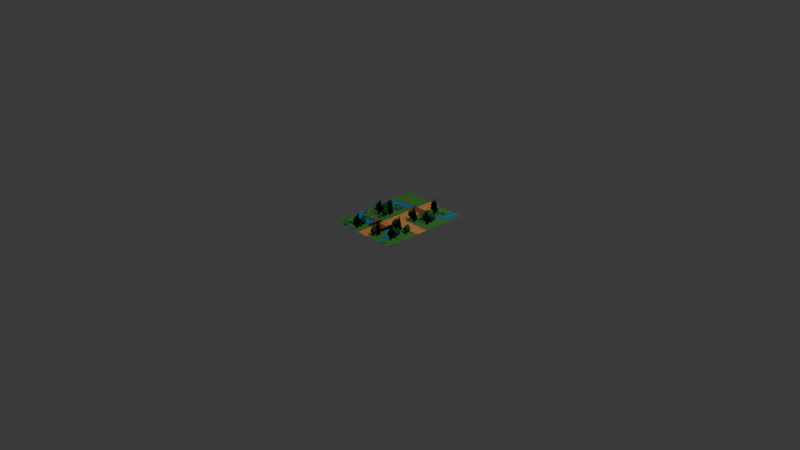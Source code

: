 # Source: forest.blend  (saved by Blender 4.5.91; exported with 4.5.12 LTS)
import bpy
from mathutils import Matrix  # noqa: F401  (used for matrix-valued properties, if any)

bpy.ops.wm.read_factory_settings(use_empty=True)
scene = bpy.context.scene
scene.name = 'Scene'

# ---- collections
col_collection = bpy.data.collections.new('Collection'); scene.collection.children.link(col_collection)

# ---- images (referenced by path relative to the original .blend; pixels are not part of the script)
import os
ASSET_DIR = os.environ.get("B2B_ASSET_DIR", "")  # directory of the original .blend (textures are referenced by path, not embedded)
HERE = os.path.dirname(os.path.abspath(__file__))  # packed textures are extracted next to this script under _unpacked/

def load_image(name, relpath, width, height, colorspace="sRGB"):
    """Load a texture the original file referenced (path relative to the .blend, or extracted next to this script)."""
    p = next((c for c in (os.path.join(HERE, relpath), os.path.join(ASSET_DIR, relpath)) if relpath and os.path.exists(c)), "")
    if p:
        img = bpy.data.images.load(p, check_existing=True)
        img.name = name
    else:  # same state as the original file: an image datablock whose file is absent (Cycles renders it pink)
        img = bpy.data.images.new(name, width, height)
        img.source = "FILE"
        img.filepath = "//" + (relpath or name)
    img.colorspace_settings.name = colorspace
    return img
img_green_png = load_image('green.png', '_unpacked/green.c5785bd4.png', 1184, 1536, 'sRGB')
img_tree02_png = load_image('tree02.png', '_unpacked/tree02.c582f5b8.png', 101, 123, 'sRGB')
img_tree01_png = load_image('tree01.png', '_unpacked/tree01.35bed0c5.png', 75, 120, 'sRGB')

# ---- materials (node trees are filled in below, after node groups)
mat_green = bpy.data.materials.new('green')
mat_tree02 = bpy.data.materials.new('tree02')
mat_tree01 = bpy.data.materials.new('tree01')

# ---- material node trees
mat_green.use_nodes = True; mat_green.node_tree.nodes.clear()
_N = mat_green.node_tree.nodes; _L = mat_green.node_tree.links
n0 = _N.new('ShaderNodeOutputMaterial'); n0.name = 'Material Output'; n0.location = (200, 100)
n1 = _N.new('ShaderNodeTexImage'); n1.name = 'Image Texture'; n1.location = (-200, 100)
n1.image = img_green_png
n1.extension = 'CLIP'
n2 = _N.new('ShaderNodeBsdfPrincipled'); n2.name = 'Principled BSDF'; n2.location = (0, 100)
n2.inputs[2].default_value = 1.0
n2.inputs[13].default_value = 0.0
_L.new(n1.outputs[0], n2.inputs[0])
_L.new(n1.outputs[1], n2.inputs[4])
_L.new(n2.outputs[0], n0.inputs[0])
n0.is_active_output = True
mat_tree02.use_nodes = True; mat_tree02.node_tree.nodes.clear()
_N = mat_tree02.node_tree.nodes; _L = mat_tree02.node_tree.links
n0 = _N.new('ShaderNodeOutputMaterial'); n0.name = 'Material Output'; n0.location = (200, 100)
n1 = _N.new('ShaderNodeTexImage'); n1.name = 'Image Texture'; n1.location = (-200, 100)
n1.image = img_tree02_png
n1.extension = 'CLIP'
n2 = _N.new('ShaderNodeBsdfPrincipled'); n2.name = 'Principled BSDF'; n2.location = (0, 100)
n2.inputs[2].default_value = 1.0
n2.inputs[13].default_value = 0.0
_L.new(n1.outputs[0], n2.inputs[0])
_L.new(n1.outputs[1], n2.inputs[4])
_L.new(n2.outputs[0], n0.inputs[0])
n0.is_active_output = True
mat_tree01.use_nodes = True; mat_tree01.node_tree.nodes.clear()
_N = mat_tree01.node_tree.nodes; _L = mat_tree01.node_tree.links
n0 = _N.new('ShaderNodeOutputMaterial'); n0.name = 'Material Output'; n0.location = (200, 100)
n1 = _N.new('ShaderNodeTexImage'); n1.name = 'Image Texture'; n1.location = (-200, 100)
n1.image = img_tree01_png
n1.extension = 'CLIP'
n2 = _N.new('ShaderNodeBsdfPrincipled'); n2.name = 'Principled BSDF'; n2.location = (0, 100)
n2.inputs[2].default_value = 1.0
n2.inputs[13].default_value = 0.0
_L.new(n1.outputs[0], n2.inputs[0])
_L.new(n1.outputs[1], n2.inputs[4])
_L.new(n2.outputs[0], n0.inputs[0])
n0.is_active_output = True

# ---- world
world_world = bpy.data.worlds.new('World'); scene.world = world_world
world_world.use_nodes = True; world_world.node_tree.nodes.clear()
_N = world_world.node_tree.nodes; _L = world_world.node_tree.links
n0 = _N.new('ShaderNodeOutputWorld'); n0.name = 'World Output'; n0.location = (200, 100)
n1 = _N.new('ShaderNodeBackground'); n1.name = 'Background'; n1.location = (-200, 100)
n1.inputs[0].default_value = (0.05088, 0.05088, 0.05088, 1.0)
_L.new(n1.outputs[0], n0.inputs[0])
n0.is_active_output = True
world_world.color = (0.05088, 0.05088, 0.05088)
world_world.sun_shadow_jitter_overblur = 0.0

# ---- cameras
cam_camera = bpy.data.cameras.new('Camera')
cam_camera.clip_end = 100.0
cam_camera.ortho_scale = 7.314

# ---- lights
light_light = bpy.data.lights.new('Light', 'POINT')
light_light.energy = 1000.0
light_light.shadow_soft_size = 0.1

# ---- meshes
me_green = bpy.data.meshes.new('green')
me_green.from_pydata([(-0.3854, -0.5, 0.0), (0.3854, -0.5, 0.0), (-0.3854, 0.5, 0.0), (0.3854, 0.5, 0.0), (-0.08878, -0.5, 0.0), (-0.08878, 0.5, 0.0), (-0.07194, -0.5, 0.0), (-0.07194, 0.5, 0.0), (0.09065, -0.5, 0.0), (0.09065, 0.5, 0.0), (0.07488, 0.5, 0.0), (0.07488, -0.5, 0.0), (-0.3854, -0.176, 0.0), (0.3854, -0.176, 0.0), (-0.08878, -0.176, 0.0), (-0.07194, -0.176, 0.0), (0.09065, -0.176, 0.0), (0.07488, -0.176, 0.0), (-0.3854, -0.3219, 0.0), (0.3854, -0.3219, 0.0), (-0.08878, -0.3219, 0.0), (-0.07194, -0.3219, 0.0), (0.09065, -0.3219, 0.0), (0.07488, -0.3219, 0.0), (-0.08878, -0.3219, 0.02616), (-0.08878, -0.176, 0.02616), (-0.07194, -0.3219, 0.02616), (-0.07194, -0.176, 0.02616), (0.09065, -0.3219, 0.02616), (0.09065, -0.176, 0.02616), (0.07488, -0.3219, 0.02616), (0.07488, -0.176, 0.02616), (-0.2371, 0.5, 0.0), (-0.2371, -0.5, 0.0), (-0.2371, -0.3219, 0.0), (-0.2371, -0.2196, 0.0), (-0.08878, -0.219, 0.0), (-0.3081, -0.176, 0.0), (-0.08878, -0.2478, 0.02616), (-0.3854, -0.09283, 0.0), (-0.3689, -0.09323, 0.0), (-0.3655, -0.1523, 0.0), (-0.3088, -0.1562, 0.0), (-0.3065, -0.2199, 0.0), (0.09065, -0.2484, 0.02616), (0.09065, -0.2196, 0.0), (0.2464, -0.3219, 0.0), (0.2233, -0.2214, 0.0), (0.2496, -0.2521, 0.0), (0.239, -0.4836, 0.0), (0.3854, -0.176, 0.004343), (0.3854, 0.5, 0.004343), (-0.2371, 0.5, 0.004343), (-0.3854, 0.5, 0.004343), (-0.07194, 0.5, 0.004343), (-0.08878, 0.5, 0.004343), (-0.08878, -0.176, 0.004343), (0.07488, 0.5, 0.004343), (-0.07194, -0.176, 0.004343), (0.09065, 0.5, 0.004343), (0.09065, -0.176, 0.004343), (0.07488, -0.176, 0.004343), (0.3854, -0.3219, 0.004343), (-0.08878, -0.219, 0.004343), (0.09065, -0.2196, 0.004343), (-0.2371, -0.176, 0.004343), (-0.2371, -0.2196, 0.004343), (-0.3081, -0.176, 0.004343), (-0.3854, -0.09283, 0.004343), (-0.3689, -0.09323, 0.004343), (-0.3655, -0.1523, 0.004343), (-0.3088, -0.1562, 0.004343), (-0.3065, -0.2199, 0.004343), (0.2464, -0.3219, 0.004343), (0.2233, -0.2214, 0.004343), (0.2496, -0.2521, 0.004343)], [], [(5, 32, 52, 55), (19, 13, 50, 62), (13, 3, 51, 50), (46, 19, 62, 73), (14, 15, 58, 56), (21, 23, 17, 15), (16, 17, 31, 29), (23, 22, 28, 30), (34, 20, 36, 35), (22, 46, 48, 47, 45), (8, 49, 46, 22), (33, 4, 20, 34), (4, 6, 21, 20), (11, 8, 22, 23), (6, 11, 23, 21), (30, 28, 44, 29, 31), (24, 26, 27, 25, 38), (17, 23, 30, 31), (21, 15, 27, 26), (20, 21, 26, 24), (15, 14, 25, 27), (22, 45, 44, 28), (14, 36, 38, 25), (0, 33, 34, 18), (18, 34, 35, 43, 37, 12), (12, 37, 42, 41, 40, 39), (60, 50, 51, 59), (41, 42, 71, 70), (17, 16, 60, 61), (38, 36, 20, 24), (10, 7, 54, 57), (40, 41, 70, 69), (44, 45, 16, 29), (46, 49, 8, 1, 19), (65, 56, 55, 52), (56, 58, 54, 55), (61, 60, 59, 57), (58, 61, 57, 54), (68, 69, 70, 71, 67, 65, 52, 53), (67, 72, 66, 65), (66, 63, 56, 65), (64, 74, 75, 73, 62, 50, 60), (42, 37, 67, 71), (45, 47, 74, 64), (32, 2, 53, 52), (36, 14, 56, 63), (37, 43, 72, 67), (3, 9, 59, 51), (47, 48, 75, 74), (43, 35, 66, 72), (48, 46, 73, 75), (7, 5, 55, 54), (16, 45, 64, 60), (9, 10, 57, 59), (2, 39, 68, 53), (35, 36, 63, 66), (39, 40, 69, 68), (15, 17, 61, 58)])
_uv = me_green.uv_layers.new(name='UVMap')
_uv.uv.foreach_set('vector', [0.0, 0.0, 0.0, 0.0, 0.0, 0.0, 0.0, 0.0, 0.0, 0.0, 0.0, 0.0, 0.0, 0.0, 0.0, 0.0, 0.0, 0.0, 0.0, 0.0, 0.0, 0.0, 0.0, 0.0, 0.8197, 0.1781, 1.0, 0.1781, 1.0, 0.1781, 0.8197, 0.1781, 0.3848, 0.324, 0.4067, 0.324, 0.4067, 0.324, 0.3848, 0.324, 0.4067, 0.1781, 0.5971, 0.1781, 0.5971, 0.324, 0.4067, 0.324, 0.6176, 0.324, 0.5971, 0.324, 0.5971, 0.324, 0.6176, 0.324, 0.5971, 0.1781, 0.6176, 0.1781, 0.6176, 0.1781, 0.5971, 0.1781, 0.1924, 0.1781, 0.3848, 0.1781, 0.3848, 0.281, 0.1924, 0.2804, 0.6176, 0.1781, 0.8197, 0.1781, 0.8238, 0.2479, 0.7897, 0.2786, 0.6176, 0.2804, 0.6176, 0.0, 0.8101, 0.01644, 0.8197, 0.1781, 0.6176, 0.1781, 0.1924, 0.0, 0.3848, 0.0, 0.3848, 0.1781, 0.1924, 0.1781, 0.3848, 0.0, 0.4067, 0.0, 0.4067, 0.1781, 0.3848, 0.1781, 0.5971, 0.0, 0.6176, 0.0, 0.6176, 0.1781, 0.5971, 0.1781, 0.4067, 0.0, 0.5971, 0.0, 0.5971, 0.1781, 0.4067, 0.1781, 0.5971, 0.1781, 0.6176, 0.1781, 0.6176, 0.2516, 0.6176, 0.324, 0.5971, 0.324, 0.3848, 0.1781, 0.4067, 0.1781, 0.4067, 0.324, 0.3848, 0.324, 0.3848, 0.2522, 0.5971, 0.324, 0.5971, 0.1781, 0.5971, 0.1781, 0.5971, 0.324, 0.4067, 0.1781, 0.4067, 0.324, 0.4067, 0.324, 0.4067, 0.1781, 0.3848, 0.1781, 0.4067, 0.1781, 0.4067, 0.1781, 0.3848, 0.1781, 0.4067, 0.324, 0.3848, 0.324, 0.3848, 0.324, 0.4067, 0.324, 0.6176, 0.1781, 0.6176, 0.2804, 0.6176, 0.2516, 0.6176, 0.1781, 0.3848, 0.324, 0.3848, 0.281, 0.3848, 0.2522, 0.3848, 0.324, 0.0, 0.0, 0.1924, 0.0, 0.1924, 0.1781, 0.0, 0.1781, 0.0, 0.1781, 0.1924, 0.1781, 0.1924, 0.2804, 0.1024, 0.2801, 0.1003, 0.324, 0.0, 0.324, 0.0, 0.324, 0.1003, 0.324, 0.09944, 0.3438, 0.02587, 0.3477, 0.02138, 0.4068, 0.0, 0.4072, 0.6176, 0.324, 1.0, 0.324, 1.0, 1.0, 0.6176, 1.0, 0.02587, 0.3477, 0.09944, 0.3438, 0.09944, 0.3438, 0.02587, 0.3477, 0.5971, 0.324, 0.6176, 0.324, 0.6176, 0.324, 0.5971, 0.324, 0.3848, 0.2522, 0.3848, 0.281, 0.3848, 0.1781, 0.3848, 0.1781, 0.0, 0.0, 0.0, 0.0, 0.0, 0.0, 0.0, 0.0, 0.02138, 0.4068, 0.02587, 0.3477, 0.02587, 0.3477, 0.02138, 0.4068, 0.6176, 0.2516, 0.6176, 0.2804, 0.6176, 0.324, 0.6176, 0.324, 0.8197, 0.1781, 0.8101, 0.01644, 0.6176, 0.0, 1.0, 0.0, 1.0, 0.1781, 0.1924, 0.324, 0.3848, 0.324, 0.3848, 1.0, 0.1924, 1.0, 0.3848, 0.324, 0.4067, 0.324, 0.4067, 1.0, 0.3848, 1.0, 0.5971, 0.324, 0.6176, 0.324, 0.6176, 1.0, 0.5971, 1.0, 0.4067, 0.324, 0.5971, 0.324, 0.5971, 1.0, 0.4067, 1.0, 0.0, 0.4072, 0.02138, 0.4068, 0.02587, 0.3477, 0.09944, 0.3438, 0.1003, 0.324, 0.1924, 0.324, 0.1924, 1.0, 0.0, 1.0, 0.1003, 0.324, 0.1024, 0.2801, 0.1924, 0.2804, 0.1924, 0.324, 0.1924, 0.2804, 0.3848, 0.281, 0.3848, 0.324, 0.1924, 0.324, 0.6176, 0.2804, 0.7897, 0.2786, 0.8238, 0.2479, 0.8197, 0.1781, 1.0, 0.1781, 1.0, 0.324, 0.6176, 0.324, 0.09944, 0.3438, 0.1003, 0.324, 0.1003, 0.324, 0.09944, 0.3438, 0.6176, 0.2804, 0.7897, 0.2786, 0.7897, 0.2786, 0.6176, 0.2804, 0.0, 0.0, 0.0, 0.0, 0.0, 0.0, 0.0, 0.0, 0.3848, 0.281, 0.3848, 0.324, 0.3848, 0.324, 0.3848, 0.281, 0.1003, 0.324, 0.1024, 0.2801, 0.1024, 0.2801, 0.1003, 0.324, 0.0, 0.0, 0.0, 0.0, 0.0, 0.0, 0.0, 0.0, 0.7897, 0.2786, 0.8238, 0.2479, 0.8238, 0.2479, 0.7897, 0.2786, 0.1024, 0.2801, 0.1924, 0.2804, 0.1924, 0.2804, 0.1024, 0.2801, 0.8238, 0.2479, 0.8197, 0.1781, 0.8197, 0.1781, 0.8238, 0.2479, 0.0, 0.0, 0.0, 0.0, 0.0, 0.0, 0.0, 0.0, 0.6176, 0.324, 0.6176, 0.2804, 0.6176, 0.2804, 0.6176, 0.324, 0.0, 0.0, 0.0, 0.0, 0.0, 0.0, 0.0, 0.0, 0.0, 0.0, 0.0, 0.0, 0.0, 0.0, 0.0, 0.0, 0.1924, 0.2804, 0.3848, 0.281, 0.3848, 0.281, 0.1924, 0.2804, 0.0, 0.4072, 0.02138, 0.4068, 0.02138, 0.4068, 0.0, 0.4072, 0.4067, 0.324, 0.5971, 0.324, 0.5971, 0.324, 0.4067, 0.324])
me_green.materials.append(mat_green)
me_green.update()
me_tree02_002 = bpy.data.meshes.new('tree02.002')
me_tree02_002.from_pydata([(-0.4106, -0.5, 0.0), (0.4106, -0.5, 0.0), (-0.4106, 0.5, 0.0), (0.4106, 0.5, 0.0)], [], [(0, 1, 3, 2)])
_uv = me_tree02_002.uv_layers.new(name='UVMap')
_uv.uv.foreach_set('vector', [0.0, 0.0, 1.0, 0.0, 1.0, 1.0, 0.0, 1.0])
me_tree02_002.materials.append(mat_tree02)
me_tree02_002.update()
me_tree02_003 = bpy.data.meshes.new('tree02.003')
me_tree02_003.from_pydata([(-0.4106, -0.5, 0.0), (0.4106, -0.5, 0.0), (-0.4106, 0.5, 0.0), (0.4106, 0.5, 0.0)], [], [(0, 1, 3, 2)])
_uv = me_tree02_003.uv_layers.new(name='UVMap')
_uv.uv.foreach_set('vector', [0.0, 0.0, 1.0, 0.0, 1.0, 1.0, 0.0, 1.0])
me_tree02_003.materials.append(mat_tree02)
me_tree02_003.update()
me_tree02_004 = bpy.data.meshes.new('tree02.004')
me_tree02_004.from_pydata([(-0.4106, -0.5, 0.0), (0.4106, -0.5, 0.0), (-0.4106, 0.5, 0.0), (0.4106, 0.5, 0.0)], [], [(0, 1, 3, 2)])
_uv = me_tree02_004.uv_layers.new(name='UVMap')
_uv.uv.foreach_set('vector', [0.0, 0.0, 1.0, 0.0, 1.0, 1.0, 0.0, 1.0])
me_tree02_004.materials.append(mat_tree02)
me_tree02_004.update()
me_tree02_005 = bpy.data.meshes.new('tree02.005')
me_tree02_005.from_pydata([(-0.4106, -0.5, 0.0), (0.4106, -0.5, 0.0), (-0.4106, 0.5, 0.0), (0.4106, 0.5, 0.0)], [], [(0, 1, 3, 2)])
_uv = me_tree02_005.uv_layers.new(name='UVMap')
_uv.uv.foreach_set('vector', [0.0, 0.0, 1.0, 0.0, 1.0, 1.0, 0.0, 1.0])
me_tree02_005.materials.append(mat_tree02)
me_tree02_005.update()
me_tree02_006 = bpy.data.meshes.new('tree02.006')
me_tree02_006.from_pydata([(-0.4106, -0.5, 0.0), (0.4106, -0.5, 0.0), (-0.4106, 0.5, 0.0), (0.4106, 0.5, 0.0)], [], [(0, 1, 3, 2)])
_uv = me_tree02_006.uv_layers.new(name='UVMap')
_uv.uv.foreach_set('vector', [0.0, 0.0, 1.0, 0.0, 1.0, 1.0, 0.0, 1.0])
me_tree02_006.materials.append(mat_tree02)
me_tree02_006.update()
me_tree02_007 = bpy.data.meshes.new('tree02.007')
me_tree02_007.from_pydata([(-0.4106, -0.5, 0.0), (0.4106, -0.5, 0.0), (-0.4106, 0.5, 0.0), (0.4106, 0.5, 0.0)], [], [(0, 1, 3, 2)])
_uv = me_tree02_007.uv_layers.new(name='UVMap')
_uv.uv.foreach_set('vector', [0.0, 0.0, 1.0, 0.0, 1.0, 1.0, 0.0, 1.0])
me_tree02_007.materials.append(mat_tree02)
me_tree02_007.update()
me_tree02_008 = bpy.data.meshes.new('tree02.008')
me_tree02_008.from_pydata([(-0.4106, -0.5, 0.0), (0.4106, -0.5, 0.0), (-0.4106, 0.5, 0.0), (0.4106, 0.5, 0.0)], [], [(0, 1, 3, 2)])
_uv = me_tree02_008.uv_layers.new(name='UVMap')
_uv.uv.foreach_set('vector', [0.0, 0.0, 1.0, 0.0, 1.0, 1.0, 0.0, 1.0])
me_tree02_008.materials.append(mat_tree02)
me_tree02_008.update()
me_tree02_009 = bpy.data.meshes.new('tree02.009')
me_tree02_009.from_pydata([(-0.4106, -0.5, 0.0), (0.4106, -0.5, 0.0), (-0.4106, 0.5, 0.0), (0.4106, 0.5, 0.0)], [], [(0, 1, 3, 2)])
_uv = me_tree02_009.uv_layers.new(name='UVMap')
_uv.uv.foreach_set('vector', [0.0, 0.0, 1.0, 0.0, 1.0, 1.0, 0.0, 1.0])
me_tree02_009.materials.append(mat_tree02)
me_tree02_009.update()
me_tree01 = bpy.data.meshes.new('tree01')
me_tree01.from_pydata([(-0.3125, -0.5, 0.0), (0.3125, -0.5, 0.0), (-0.3125, 0.5, 0.0), (0.3125, 0.5, 0.0)], [], [(0, 1, 3, 2)])
_uv = me_tree01.uv_layers.new(name='UVMap')
_uv.uv.foreach_set('vector', [0.0, 0.0, 1.0, 0.0, 1.0, 1.0, 0.0, 1.0])
me_tree01.materials.append(mat_tree01)
me_tree01.update()
me_tree01_001 = bpy.data.meshes.new('tree01.001')
me_tree01_001.from_pydata([(-0.3125, -0.5, 0.0), (0.3125, -0.5, 0.0), (-0.3125, 0.5, 0.0), (0.3125, 0.5, 0.0)], [], [(0, 1, 3, 2)])
_uv = me_tree01_001.uv_layers.new(name='UVMap')
_uv.uv.foreach_set('vector', [0.0, 0.0, 1.0, 0.0, 1.0, 1.0, 0.0, 1.0])
me_tree01_001.materials.append(mat_tree01)
me_tree01_001.update()
me_tree01_002 = bpy.data.meshes.new('tree01.002')
me_tree01_002.from_pydata([(-0.3125, -0.5, 0.0), (0.3125, -0.5, 0.0), (-0.3125, 0.5, 0.0), (0.3125, 0.5, 0.0)], [], [(0, 1, 3, 2)])
_uv = me_tree01_002.uv_layers.new(name='UVMap')
_uv.uv.foreach_set('vector', [0.0, 0.0, 1.0, 0.0, 1.0, 1.0, 0.0, 1.0])
me_tree01_002.materials.append(mat_tree01)
me_tree01_002.update()
me_tree01_003 = bpy.data.meshes.new('tree01.003')
me_tree01_003.from_pydata([(-0.3125, -0.5, 0.0), (0.3125, -0.5, 0.0), (-0.3125, 0.5, 0.0), (0.3125, 0.5, 0.0)], [], [(0, 1, 3, 2)])
_uv = me_tree01_003.uv_layers.new(name='UVMap')
_uv.uv.foreach_set('vector', [0.0, 0.0, 1.0, 0.0, 1.0, 1.0, 0.0, 1.0])
me_tree01_003.materials.append(mat_tree01)
me_tree01_003.update()
me_tree01_004 = bpy.data.meshes.new('tree01.004')
me_tree01_004.from_pydata([(-0.3125, -0.5, 0.0), (0.3125, -0.5, 0.0), (-0.3125, 0.5, 0.0), (0.3125, 0.5, 0.0)], [], [(0, 1, 3, 2)])
_uv = me_tree01_004.uv_layers.new(name='UVMap')
_uv.uv.foreach_set('vector', [0.0, 0.0, 1.0, 0.0, 1.0, 1.0, 0.0, 1.0])
me_tree01_004.materials.append(mat_tree01)
me_tree01_004.update()
me_tree01_005 = bpy.data.meshes.new('tree01.005')
me_tree01_005.from_pydata([(-0.3125, -0.5, 0.0), (0.3125, -0.5, 0.0), (-0.3125, 0.5, 0.0), (0.3125, 0.5, 0.0)], [], [(0, 1, 3, 2)])
_uv = me_tree01_005.uv_layers.new(name='UVMap')
_uv.uv.foreach_set('vector', [0.0, 0.0, 1.0, 0.0, 1.0, 1.0, 0.0, 1.0])
me_tree01_005.materials.append(mat_tree01)
me_tree01_005.update()
me_tree02_010 = bpy.data.meshes.new('tree02.010')
me_tree02_010.from_pydata([(-0.4106, -0.5, 0.0), (0.4106, -0.5, 0.0), (-0.4106, 0.5, 0.0), (0.4106, 0.5, 0.0)], [], [(0, 1, 3, 2)])
_uv = me_tree02_010.uv_layers.new(name='UVMap')
_uv.uv.foreach_set('vector', [0.0, 0.0, 1.0, 0.0, 1.0, 1.0, 0.0, 1.0])
me_tree02_010.materials.append(mat_tree02)
me_tree02_010.update()
me_tree02_011 = bpy.data.meshes.new('tree02.011')
me_tree02_011.from_pydata([(-0.4106, -0.5, 0.0), (0.4106, -0.5, 0.0), (-0.4106, 0.5, 0.0), (0.4106, 0.5, 0.0)], [], [(0, 1, 3, 2)])
_uv = me_tree02_011.uv_layers.new(name='UVMap')
_uv.uv.foreach_set('vector', [0.0, 0.0, 1.0, 0.0, 1.0, 1.0, 0.0, 1.0])
me_tree02_011.materials.append(mat_tree02)
me_tree02_011.update()
me_tree01_006 = bpy.data.meshes.new('tree01.006')
me_tree01_006.from_pydata([(-0.3125, -0.5, 0.0), (0.3125, -0.5, 0.0), (-0.3125, 0.5, 0.0), (0.3125, 0.5, 0.0)], [], [(0, 1, 3, 2)])
_uv = me_tree01_006.uv_layers.new(name='UVMap')
_uv.uv.foreach_set('vector', [0.0, 0.0, 1.0, 0.0, 1.0, 1.0, 0.0, 1.0])
me_tree01_006.materials.append(mat_tree01)
me_tree01_006.update()
me_tree02_012 = bpy.data.meshes.new('tree02.012')
me_tree02_012.from_pydata([(-0.4106, -0.5, 0.0), (0.4106, -0.5, 0.0), (-0.4106, 0.5, 0.0), (0.4106, 0.5, 0.0)], [], [(0, 1, 3, 2)])
_uv = me_tree02_012.uv_layers.new(name='UVMap')
_uv.uv.foreach_set('vector', [0.0, 0.0, 1.0, 0.0, 1.0, 1.0, 0.0, 1.0])
me_tree02_012.materials.append(mat_tree02)
me_tree02_012.update()
me_tree02_013 = bpy.data.meshes.new('tree02.013')
me_tree02_013.from_pydata([(-0.4106, -0.5, 0.0), (0.4106, -0.5, 0.0), (-0.4106, 0.5, 0.0), (0.4106, 0.5, 0.0)], [], [(0, 1, 3, 2)])
_uv = me_tree02_013.uv_layers.new(name='UVMap')
_uv.uv.foreach_set('vector', [0.0, 0.0, 1.0, 0.0, 1.0, 1.0, 0.0, 1.0])
me_tree02_013.materials.append(mat_tree02)
me_tree02_013.update()
me_tree01_007 = bpy.data.meshes.new('tree01.007')
me_tree01_007.from_pydata([(-0.3125, -0.5, 0.0), (0.3125, -0.5, 0.0), (-0.3125, 0.5, 0.0), (0.3125, 0.5, 0.0)], [], [(0, 1, 3, 2)])
_uv = me_tree01_007.uv_layers.new(name='UVMap')
_uv.uv.foreach_set('vector', [0.0, 0.0, 1.0, 0.0, 1.0, 1.0, 0.0, 1.0])
me_tree01_007.materials.append(mat_tree01)
me_tree01_007.update()
me_tree02_014 = bpy.data.meshes.new('tree02.014')
me_tree02_014.from_pydata([(-0.4106, -0.5, 0.0), (0.4106, -0.5, 0.0), (-0.4106, 0.5, 0.0), (0.4106, 0.5, 0.0)], [], [(0, 1, 3, 2)])
_uv = me_tree02_014.uv_layers.new(name='UVMap')
_uv.uv.foreach_set('vector', [0.0, 0.0, 1.0, 0.0, 1.0, 1.0, 0.0, 1.0])
me_tree02_014.materials.append(mat_tree02)
me_tree02_014.update()
me_tree02_015 = bpy.data.meshes.new('tree02.015')
me_tree02_015.from_pydata([(-0.4106, -0.5, 0.0), (0.4106, -0.5, 0.0), (-0.4106, 0.5, 0.0), (0.4106, 0.5, 0.0)], [], [(0, 1, 3, 2)])
_uv = me_tree02_015.uv_layers.new(name='UVMap')
_uv.uv.foreach_set('vector', [0.0, 0.0, 1.0, 0.0, 1.0, 1.0, 0.0, 1.0])
me_tree02_015.materials.append(mat_tree02)
me_tree02_015.update()
me_tree01_008 = bpy.data.meshes.new('tree01.008')
me_tree01_008.from_pydata([(-0.3125, -0.5, 0.0), (0.3125, -0.5, 0.0), (-0.3125, 0.5, 0.0), (0.3125, 0.5, 0.0)], [], [(0, 1, 3, 2)])
_uv = me_tree01_008.uv_layers.new(name='UVMap')
_uv.uv.foreach_set('vector', [0.0, 0.0, 1.0, 0.0, 1.0, 1.0, 0.0, 1.0])
me_tree01_008.materials.append(mat_tree01)
me_tree01_008.update()

# ---- objects
ob_light = bpy.data.objects.new('Light', light_light)
ob_camera = bpy.data.objects.new('Camera', cam_camera)
ob_green = bpy.data.objects.new('green', me_green)
ob_tree02 = bpy.data.objects.new('tree02', me_tree02_002)
ob_tree02_001 = bpy.data.objects.new('tree02.001', me_tree02_003)
ob_tree02_002 = bpy.data.objects.new('tree02.002', me_tree02_004)
ob_tree02_003 = bpy.data.objects.new('tree02.003', me_tree02_005)
ob_tree02_004 = bpy.data.objects.new('tree02.004', me_tree02_006)
ob_tree02_005 = bpy.data.objects.new('tree02.005', me_tree02_007)
ob_tree02_006 = bpy.data.objects.new('tree02.006', me_tree02_008)
ob_tree02_007 = bpy.data.objects.new('tree02.007', me_tree02_009)
ob_tree01 = bpy.data.objects.new('tree01', me_tree01)
ob_tree01_001 = bpy.data.objects.new('tree01.001', me_tree01_001)
ob_tree01_002 = bpy.data.objects.new('tree01.002', me_tree01_002)
ob_tree01_003 = bpy.data.objects.new('tree01.003', me_tree01_003)
ob_tree01_004 = bpy.data.objects.new('tree01.004', me_tree01_004)
ob_tree01_005 = bpy.data.objects.new('tree01.005', me_tree01_005)
ob_tree02_008 = bpy.data.objects.new('tree02.008', me_tree02_010)
ob_tree02_009 = bpy.data.objects.new('tree02.009', me_tree02_011)
ob_tree01_006 = bpy.data.objects.new('tree01.006', me_tree01_006)
ob_tree02_010 = bpy.data.objects.new('tree02.010', me_tree02_012)
ob_tree02_011 = bpy.data.objects.new('tree02.011', me_tree02_013)
ob_tree01_007 = bpy.data.objects.new('tree01.007', me_tree01_007)
ob_tree02_012 = bpy.data.objects.new('tree02.012', me_tree02_014)
ob_tree02_013 = bpy.data.objects.new('tree02.013', me_tree02_015)
ob_tree01_008 = bpy.data.objects.new('tree01.008', me_tree01_008)

# ---- transforms, parenting, visibility, modifiers, constraints
ob_light.location = (4.076, 1.005, 5.904)
ob_light.rotation_euler = (0.6503, 0.05522, 1.866)
ob_light.lock_rotations_4d = False
ob_light.empty_display_type = 'ARROWS'
ob_light.color = (0.0, 0.0, 0.0, 0.0)
ob_light.lineart.crease_threshold = 0.0
ob_camera.location = (7.359, -6.926, 4.958)
ob_camera.rotation_euler = (1.109, 0.0, 0.8149)
ob_camera.lock_rotations_4d = False
ob_camera.empty_display_type = 'ARROWS'
ob_camera.color = (0.0, 0.0, 0.0, 0.0)
ob_camera.display_type = 'WIRE'
ob_camera.lineart.crease_threshold = 0.0
ob_green.location = (0.0, 0.0, 0.0)
ob_green.rotation_euler = (3.142, -3.142, 3.142)
ob_tree02.location = (-0.2362, 0.08109, 0.04541)
ob_tree02.rotation_euler = (1.933, -2.566e-07, 3.142)
ob_tree02.scale = (0.1102, 0.1102, 0.1102)
ob_tree02_001.location = (-0.1373, -0.06846, 0.04541)
ob_tree02_001.rotation_euler = (2.014, -2.761e-07, 3.142)
ob_tree02_001.scale = (0.1102, 0.1102, 0.1102)
ob_tree02_002.location = (-0.1373, -0.3743, 0.04541)
ob_tree02_002.rotation_euler = (2.102, -2.953e-07, 3.142)
ob_tree02_002.scale = (0.1102, 0.1102, 0.1102)
ob_tree02_003.location = (-0.1972, -0.404, 0.04541)
ob_tree02_003.rotation_euler = (2.088, -2.924e-07, 3.142)
ob_tree02_003.scale = (0.1102, 0.1102, 0.1102)
ob_tree02_004.location = (0.09949, -0.4391, 0.04541)
ob_tree02_004.rotation_euler = (1.978, -2.676e-07, 3.142)
ob_tree02_004.scale = (0.1102, 0.1102, 0.1102)
ob_tree02_005.location = (0.124, -0.1723, 0.04541)
ob_tree02_005.rotation_euler = (2.003, -2.736e-07, 3.142)
ob_tree02_005.scale = (0.1102, 0.1102, 0.1102)
ob_tree02_006.location = (0.09321, 0.07691, 0.04541)
ob_tree02_006.rotation_euler = (1.571, -1.51e-07, 3.142)
ob_tree02_006.scale = (0.1102, 0.1102, 0.1102)
ob_tree02_007.location = (0.09321, 0.4039, 0.04541)
ob_tree02_007.rotation_euler = (1.852, -2.354e-07, 3.142)
ob_tree02_007.scale = (0.1102, 0.1102, 0.1102)
ob_tree01.location = (-0.1328, 0.0, 0.08254)
ob_tree01.rotation_euler = (1.697, -0.0, 3.142)
ob_tree01.scale = (0.1691, 0.1691, 0.1691)
ob_tree01_001.location = (-0.1328, -0.4453, 0.08254)
ob_tree01_001.rotation_euler = (1.776, -0.0, 3.142)
ob_tree01_001.scale = (0.1691, 0.1691, 0.1691)
ob_tree01_002.location = (0.1355, -0.4116, 0.08254)
ob_tree01_002.rotation_euler = (1.697, -0.08123, 3.07)
ob_tree01_002.scale = (0.1691, 0.1691, 0.1691)
ob_tree01_003.location = (0.2034, -0.202, 0.08254)
ob_tree01_003.rotation_euler = (1.77, -0.0, 3.142)
ob_tree01_003.scale = (0.1691, 0.1691, 0.1691)
ob_tree01_004.location = (0.1547, 0.05863, 0.08254)
ob_tree01_004.rotation_euler = (1.571, -0.0, 3.142)
ob_tree01_004.scale = (0.1691, 0.1691, 0.1691)
ob_tree01_005.location = (0.1547, 0.3469, 0.08254)
ob_tree01_005.rotation_euler = (1.571, -0.0, 3.142)
ob_tree01_005.scale = (0.1691, 0.1691, 0.1691)
ob_tree02_008.location = (-0.2253, 0.007169, 0.04541)
ob_tree02_008.rotation_euler = (2.102, -2.953e-07, 3.142)
ob_tree02_008.scale = (0.1102, 0.1102, 0.1102)
ob_tree02_009.location = (-0.2852, -0.02254, 0.04541)
ob_tree02_009.rotation_euler = (2.088, -2.924e-07, 3.142)
ob_tree02_009.scale = (0.1102, 0.1102, 0.1102)
ob_tree01_006.location = (-0.2208, -0.06381, 0.08254)
ob_tree01_006.rotation_euler = (1.664, -0.03309, 3.09)
ob_tree01_006.scale = (0.1691, 0.1691, 0.1691)
ob_tree02_010.location = (0.2776, 0.1861, 0.04541)
ob_tree02_010.rotation_euler = (2.102, -2.953e-07, 3.142)
ob_tree02_010.scale = (0.1102, 0.1102, 0.1102)
ob_tree02_011.location = (0.2177, 0.1564, 0.04541)
ob_tree02_011.rotation_euler = (2.088, -2.924e-07, 3.142)
ob_tree02_011.scale = (0.1102, 0.1102, 0.1102)
ob_tree01_007.location = (0.2821, 0.1151, 0.08254)
ob_tree01_007.rotation_euler = (1.571, -0.0, 3.142)
ob_tree01_007.scale = (0.1691, 0.1691, 0.1691)
ob_tree02_012.location = (0.2776, -0.2997, 0.04541)
ob_tree02_012.rotation_euler = (2.102, -2.953e-07, 3.142)
ob_tree02_012.scale = (0.1102, 0.1102, 0.1102)
ob_tree02_013.location = (0.2964, -0.1801, 0.04541)
ob_tree02_013.rotation_euler = (2.088, -2.924e-07, 3.142)
ob_tree02_013.scale = (0.1102, 0.1102, 0.1102)
ob_tree01_008.location = (0.2821, -0.3707, 0.08254)
ob_tree01_008.rotation_euler = (1.714, -0.0, 3.142)
ob_tree01_008.scale = (0.1691, 0.1691, 0.1691)

# ---- collection membership
col_collection.objects.link(ob_light)
col_collection.objects.link(ob_camera)
col_collection.objects.link(ob_green)
col_collection.objects.link(ob_tree02)
col_collection.objects.link(ob_tree02_001)
col_collection.objects.link(ob_tree02_002)
col_collection.objects.link(ob_tree02_003)
col_collection.objects.link(ob_tree02_004)
col_collection.objects.link(ob_tree02_005)
col_collection.objects.link(ob_tree02_006)
col_collection.objects.link(ob_tree02_007)
col_collection.objects.link(ob_tree01)
col_collection.objects.link(ob_tree01_001)
col_collection.objects.link(ob_tree01_002)
col_collection.objects.link(ob_tree01_003)
col_collection.objects.link(ob_tree01_004)
col_collection.objects.link(ob_tree01_005)
col_collection.objects.link(ob_tree02_008)
col_collection.objects.link(ob_tree02_009)
col_collection.objects.link(ob_tree01_006)
col_collection.objects.link(ob_tree02_010)
col_collection.objects.link(ob_tree02_011)
col_collection.objects.link(ob_tree01_007)
col_collection.objects.link(ob_tree02_012)
col_collection.objects.link(ob_tree02_013)
col_collection.objects.link(ob_tree01_008)

# ---- scene / render settings (as saved in the file)
scene.camera = ob_camera
scene.frame_start = 1; scene.frame_end = 250; scene.frame_set(1)
scene.render.engine = 'BLENDER_EEVEE_NEXT'
bpy.context.view_layer.update()
